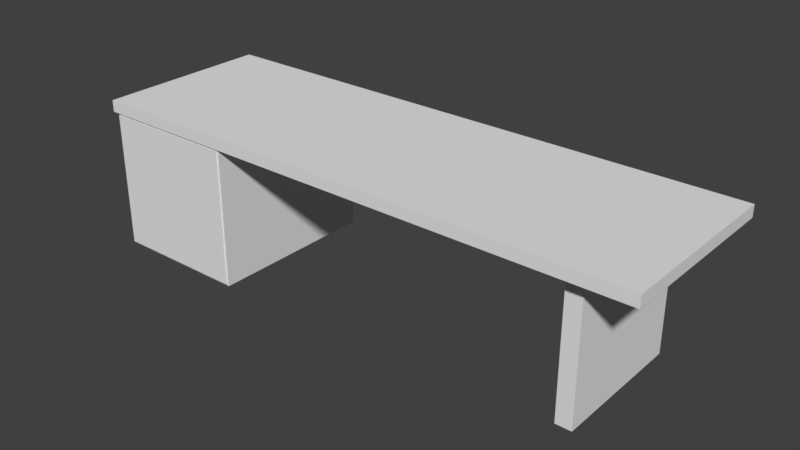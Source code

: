 # Source: workTable.blend  (saved by Blender 2.79.0; exported with 4.5.12 LTS)
import bpy
from mathutils import Matrix  # noqa: F401  (used for matrix-valued properties, if any)

bpy.ops.wm.read_factory_settings(use_empty=True)
scene = bpy.context.scene
scene.name = 'Scene'

# ---- collections
col_collection_1 = bpy.data.collections.new('Collection 1'); scene.collection.children.link(col_collection_1)

# ---- images (referenced by path relative to the original .blend; pixels are not part of the script)
import os
ASSET_DIR = os.environ.get("B2B_ASSET_DIR", "")  # directory of the original .blend (textures are referenced by path, not embedded)
HERE = os.path.dirname(os.path.abspath(__file__))  # packed textures are extracted next to this script under _unpacked/

def load_image(name, relpath, width, height, colorspace="sRGB"):
    """Load a texture the original file referenced (path relative to the .blend, or extracted next to this script)."""
    p = next((c for c in (os.path.join(HERE, relpath), os.path.join(ASSET_DIR, relpath)) if relpath and os.path.exists(c)), "")
    if p:
        img = bpy.data.images.load(p, check_existing=True)
        img.name = name
    else:  # same state as the original file: an image datablock whose file is absent (Cycles renders it pink)
        img = bpy.data.images.new(name, width, height)
        img.source = "FILE"
        img.filepath = "//" + (relpath or name)
    img.colorspace_settings.name = colorspace
    return img
img_worktable_png = load_image('workTable.png', 'workTable.png', 1024, 1024, 'sRGB')

# ---- materials (node trees are filled in below, after node groups)
mat_material = bpy.data.materials.new('Material')
mat_material.alpha_threshold = 0.0
mat_material.roughness = 0.5

# ---- material node trees
mat_material.use_nodes = True; mat_material.node_tree.nodes.clear()
_N = mat_material.node_tree.nodes; _L = mat_material.node_tree.links
n0 = _N.new('ShaderNodeOutputMaterial'); n0.name = 'Material Output'; n0.location = (300, 300)
n1 = _N.new('ShaderNodeBsdfDiffuse'); n1.name = 'Diffuse BSDF'; n1.location = (10, 300)
n2 = _N.new('ShaderNodeTexImage'); n2.name = 'Image Texture'; n2.location = (110, 100)
n2.width = 140
n2.image = img_worktable_png
n3 = _N.new('ShaderNodeDisplacement'); n3.name = 'Displacement'; n3.location = (0, 0)
n3.inputs[1].default_value = 0.0
n3.inputs[2].default_value = 0.1
_L.new(n1.outputs[0], n0.inputs[0])
_L.new(n2.outputs[1], n3.inputs[0])
_L.new(n3.outputs[0], n0.inputs[2])
n0.is_active_output = True

# ---- world
world_world = bpy.data.worlds.new('World'); scene.world = world_world
world_world.color = (0.05088, 0.05088, 0.05088)
world_world.use_sun_shadow = False
world_world.sun_shadow_jitter_overblur = 0.0
world_world.cycles.sampling_method = 'MANUAL'

# ---- meshes
me_cube = bpy.data.meshes.new('Cube')
me_cube.from_pydata([(1.5, 1.25, -1.0), (1.5, -1.25, -1.0), (-1.5, -1.25, -1.0), (-1.5, 1.25, -1.0), (1.5, 1.25, 1.0), (1.5, -1.25, 1.0), (-1.5, -1.25, 1.0), (-1.5, 1.25, 1.0), (2.384e-07, 1.25, -1.0), (-1.192e-07, -1.25, -1.0), (4.768e-07, 1.25, 1.0), (-7.153e-07, -1.25, 1.0), (1.5, 0.0, -1.0), (-1.5, 3.576e-07, -1.0), (1.5, -5.96e-07, 1.0), (-1.5, 2.384e-07, 1.0), (-1.192e-07, -2.384e-07, 1.0), (5.96e-08, 1.192e-07, -1.0), (7.743e-08, -0.5277, -1.0), (8.757e-08, 1.475e-07, -1.0), (1.21, 7.697e-08, -1.0), (1.21, -0.9945, -1.0), (1.125, -0.9945, -1.0), (1.125, 1.718e-07, -1.0), (1.21, 0.9945, -1.0), (1.125, 0.9945, -1.0), (1.125, 1.718e-07, -1.0), (1.21, 7.697e-08, -1.0), (9.771e-08, 0.5277, -1.0), (8.757e-08, 1.475e-07, -1.0), (-0.75, 1.25, -1.0), (-0.75, -1.25, -1.0), (-0.75, 1.25, 1.0), (-0.75, -1.25, 1.0), (-0.75, 0.0, 1.0), (-0.75, 1.25, -25.0), (-1.5, 1.25, -25.0), (-0.75, -1.25, -25.0), (-1.5, -1.25, -25.0), (-1.5, 3.576e-07, -25.0), (1.21, 7.697e-08, -25.0), (1.21, -0.9945, -25.0), (1.125, -0.9945, -25.0), (1.125, 1.718e-07, -25.0), (1.21, 0.9945, -25.0), (1.125, 0.9945, -25.0), (1.125, 1.718e-07, -25.0), (1.21, 7.697e-08, -25.0), (-1.525, 4.127e-07, -1.0), (-1.525, 1.25, -1.0), (-1.525, -1.25, -1.0), (-1.525, -1.25, 1.0), (-1.525, 1.25, 1.0), (-1.525, 2.935e-07, 1.0), (-0.75, -1.283, -1.0), (-1.5, -1.283, -1.0), (1.5, -1.283, -1.0), (1.5, -1.283, 1.0), (-1.5, -1.283, 1.0), (-0.75, -1.283, 1.0), (-1.192e-07, -1.283, -1.0), (-7.153e-07, -1.283, 1.0), (-1.525, -1.283, -1.0), (-1.525, -1.283, 1.0), (-0.7614, -1.25, -1.364), (-1.489, -1.25, -1.364), (-0.7614, -1.25, -24.64), (-1.489, -1.25, -24.64), (-0.7614, -1.276, -1.364), (-1.489, -1.276, -1.364), (-0.7614, -1.276, -24.64), (-1.489, -1.276, -24.64)], [(17, 13)], [(34, 15, 6, 33), (12, 14, 5, 1), (33, 6, 58, 59), (7, 3, 49, 52), (32, 30, 3, 7), (4, 0, 8, 10), (2, 31, 54, 55), (14, 16, 11, 5), (4, 10, 16, 14), (15, 7, 52, 53), (0, 4, 14, 12), (32, 7, 15, 34), (17, 9, 18, 19), (22, 23, 43, 42), (1, 9, 22, 21), (12, 1, 21, 20), (9, 17, 23, 22), (29, 8, 25, 26), (8, 0, 24, 25), (12, 27, 24, 0), (8, 17, 29, 28), (30, 8, 29, 18, 9, 31), (30, 31, 37, 35), (10, 32, 34, 16), (10, 8, 30, 32), (9, 1, 56, 60), (16, 34, 33, 11), (36, 35, 37, 38, 39), (13, 3, 36, 39), (37, 31, 64, 66), (3, 30, 35, 36), (2, 13, 39, 38), (40, 41, 42, 43), (47, 46, 45, 44), (20, 21, 41, 40), (26, 25, 45, 46), (21, 22, 42, 41), (24, 27, 47, 44), (25, 24, 44, 45), (48, 53, 52, 49), (50, 51, 53, 48), (3, 13, 48, 49), (6, 15, 53, 51), (13, 2, 50, 48), (6, 51, 63, 58), (54, 59, 58, 55), (56, 57, 61, 60), (60, 61, 59, 54), (55, 58, 63, 62), (50, 2, 55, 62), (11, 33, 59, 61), (51, 50, 62, 63), (1, 5, 57, 56), (5, 11, 61, 57), (31, 9, 60, 54), (66, 64, 68, 70), (38, 37, 66, 67), (31, 2, 65, 64), (2, 38, 67, 65), (68, 69, 71, 70), (64, 65, 69, 68), (65, 67, 71, 69), (67, 66, 70, 71)])
_uv = me_cube.uv_layers.new(name='UVMap')
_uv.uv.foreach_set('vector', [0.68, 0.6576, 0.5954, 0.6551, 0.655, 0.4929, 0.7187, 0.5522, 0.8417, 0.6579, 0.7952, 0.6543, 0.7982, 0.6276, 0.8347, 0.63, 0.7187, 0.5522, 0.655, 0.4929, 0.6578, 0.4895, 0.7207, 0.5501, 0.6421, 0.8403, 0.9117, 0.9197, 0.9103, 0.9244, 0.6387, 0.844, 0.7216, 0.7658, 0.9465, 0.8015, 0.9117, 0.9197, 0.6421, 0.8403, 0.8023, 0.6771, 0.8329, 0.6862, 0.8715, 0.7262, 0.763, 0.719, 0.9359, 0.3925, 0.9425, 0.5034, 0.9378, 0.5021, 0.9309, 0.3928, 0.7952, 0.6543, 0.7358, 0.657, 0.7577, 0.5924, 0.7982, 0.6276, 0.8023, 0.6771, 0.763, 0.719, 0.7358, 0.657, 0.7952, 0.6543, 0.5954, 0.6551, 0.6421, 0.8403, 0.6387, 0.844, 0.5916, 0.655, 0.8329, 0.6862, 0.8023, 0.6771, 0.7952, 0.6543, 0.8417, 0.6579, 0.7216, 0.7658, 0.6421, 0.8403, 0.5954, 0.6551, 0.68, 0.6576, 0.8798, 0.6444, 0.885, 0.5765, 0.8829, 0.6138, 0.8801, 0.6452, 0.0001121, 0.1373, 0.0001121, 0.1174, 0.4789, 0.1174, 0.4789, 0.1373, 0.8347, 0.63, 0.885, 0.5765, 0.8456, 0.6305, 0.8434, 0.6316, 0.8417, 0.6579, 0.8347, 0.63, 0.8434, 0.6316, 0.8485, 0.6583, 0.885, 0.5765, 0.8798, 0.6444, 0.8512, 0.6584, 0.8456, 0.6305, 0.8807, 0.6456, 0.8715, 0.7262, 0.8429, 0.6858, 0.8517, 0.6589, 0.8715, 0.7262, 0.8329, 0.6862, 0.8409, 0.6847, 0.8429, 0.6858, 0.8417, 0.6579, 0.8485, 0.6583, 0.8409, 0.6847, 0.8329, 0.6862, 0.9477, 0.388, 0.9475, 0.388, 0.9475, 0.388, 0.9477, 0.388, 0.9465, 0.8015, 0.8715, 0.7262, 0.8807, 0.6456, 0.8829, 0.6138, 0.885, 0.5765, 0.9425, 0.5034, 0.0001125, 0.5043, 0.05174, 0.5043, 0.05174, 0.9999, 0.0001121, 0.9999, 0.763, 0.719, 0.7216, 0.7658, 0.68, 0.6576, 0.7358, 0.657, 0.763, 0.719, 0.8715, 0.7262, 0.9465, 0.8015, 0.7216, 0.7658, 0.885, 0.5765, 0.8347, 0.63, 0.8343, 0.6293, 0.8835, 0.5753, 0.7358, 0.657, 0.68, 0.6576, 0.7187, 0.5522, 0.7577, 0.5924, 0.07163, 0.7544, 0.06454, 0.7545, 0.06406, 0.7309, 0.07114, 0.7308, 0.07138, 0.7426, 0.1046, 0.2347, 0.1304, 0.2347, 0.1304, 0.7303, 0.1046, 0.7303, 0.05174, 0.9999, 0.05174, 0.5043, 0.0557, 0.5076, 0.06025, 0.7274, 0.07632, 0.981, 0.06924, 0.9812, 0.06454, 0.7545, 0.07163, 0.7544, 0.07875, 0.2347, 0.1046, 0.2347, 0.1046, 0.7303, 0.07875, 0.7303, 0.4806, 0.1174, 0.4806, 0.1373, 0.4789, 0.1373, 0.4789, 0.1174, 0.4789, 0.0001135, 0.4806, 0.0001135, 0.4806, 0.01996, 0.4789, 0.01996, 0.9595, 0.1174, 0.9595, 0.1373, 0.4806, 0.1373, 0.4806, 0.1174, 0.9595, 0.0001144, 0.9595, 0.01996, 0.4806, 0.01996, 0.4806, 0.0001135, 0.482, 0.2345, 0.4803, 0.2345, 0.4789, 0.1373, 0.4806, 0.1373, 0.0001121, 0.01995, 0.0001122, 0.0001121, 0.4789, 0.0001135, 0.4789, 0.01996, 0.482, 0.1172, 0.4803, 0.1172, 0.4789, 0.01996, 0.4806, 0.01996, 0.2925, 0.6078, 0.5916, 0.655, 0.6387, 0.844, 0.2658, 0.8333, 0.3439, 0.3947, 0.6519, 0.491, 0.5916, 0.655, 0.2925, 0.6078, 0.2613, 0.8327, 0.2881, 0.607, 0.2925, 0.6078, 0.2658, 0.8333, 0.655, 0.4929, 0.5954, 0.6551, 0.5916, 0.655, 0.6519, 0.491, 0.2881, 0.607, 0.3397, 0.3936, 0.3439, 0.3947, 0.2925, 0.6078, 0.655, 0.4929, 0.6519, 0.491, 0.655, 0.4861, 0.6578, 0.4895, 0.9378, 0.5021, 0.7207, 0.5501, 0.6578, 0.4895, 0.9309, 0.3928, 0.8343, 0.6293, 0.7986, 0.6267, 0.7589, 0.5911, 0.8835, 0.5753, 0.8835, 0.5753, 0.7589, 0.5911, 0.7207, 0.5501, 0.9378, 0.5021, 0.9309, 0.3928, 0.6578, 0.4895, 0.655, 0.4861, 0.9292, 0.388, 0.3439, 0.3947, 0.3397, 0.3936, 0.3413, 0.388, 0.3454, 0.3892, 0.7577, 0.5924, 0.7187, 0.5522, 0.7207, 0.5501, 0.7589, 0.5911, 0.6519, 0.491, 0.3439, 0.3947, 0.3454, 0.3892, 0.655, 0.4861, 0.8347, 0.63, 0.7982, 0.6276, 0.7986, 0.6267, 0.8343, 0.6293, 0.7982, 0.6276, 0.7577, 0.5924, 0.7589, 0.5911, 0.7986, 0.6267, 0.9425, 0.5034, 0.885, 0.5765, 0.8835, 0.5753, 0.9378, 0.5021, 0.06025, 0.7274, 0.0557, 0.5076, 0.05954, 0.5075, 0.06409, 0.7273, 0.07114, 0.7308, 0.06406, 0.7309, 0.06409, 0.7275, 0.07096, 0.7274, 0.05935, 0.5038, 0.06643, 0.5037, 0.0664, 0.5071, 0.05953, 0.5073, 0.07875, 0.2347, 0.07875, 0.7303, 0.07479, 0.727, 0.07024, 0.5073, 0.05954, 0.5075, 0.0664, 0.5074, 0.07095, 0.7271, 0.06409, 0.7273, 0.05953, 0.5073, 0.0664, 0.5071, 0.0664, 0.5074, 0.05954, 0.5075, 0.07024, 0.5073, 0.07479, 0.727, 0.07095, 0.7271, 0.0664, 0.5074, 0.07096, 0.7274, 0.06409, 0.7275, 0.06409, 0.7273, 0.07095, 0.7271])
me_cube.materials.append(mat_material)
me_cube.use_remesh_preserve_volume = False
me_cube.use_remesh_preserve_attributes = False
me_cube.use_mirror_vertex_groups = False
me_cube.update()

# ---- objects
ob_cube = bpy.data.objects.new('Cube', me_cube)

# ---- transforms, parenting, visibility, modifiers, constraints
ob_cube.location = (0.0, 0.0, 0.0)
ob_cube.scale = (8.0, 3.0, 0.25)
ob_cube.lock_rotations_4d = False
ob_cube.empty_display_type = 'ARROWS'
ob_cube.lineart.crease_threshold = 0.0

# ---- collection membership
col_collection_1.objects.link(ob_cube)

# ---- scene / render settings (as saved in the file)
scene.frame_start = 1; scene.frame_end = 250; scene.frame_set(1)
scene.render.engine = 'CYCLES'
scene.render.resolution_percentage = 50
scene.render.dither_intensity = 0.0
scene.cycles.use_denoising = False
scene.cycles.samples = 128
scene.cycles.sampling_pattern = 'TABULATED_SOBOL'
scene.cycles.use_adaptive_sampling = False
scene.cycles.use_light_tree = False
scene.cycles.blur_glossy = 0.0
scene.cycles.sample_clamp_indirect = 0.0
scene.view_settings.view_transform = 'Standard'
bpy.context.view_layer.update()

# ---- added for rendering (the .blend has no active camera and no usable light): camera, sun
cam_auto = bpy.data.cameras.new('AutoCamera')
cam_auto.lens = 50.0
cam_auto.sensor_width = 36.0
cam_auto.clip_end = 1000.0
ob_auto_camera = bpy.data.objects.new('AutoCamera', cam_auto)
scene.collection.objects.link(ob_auto_camera)
ob_auto_camera.location = (24.1269, -29.1223, 16.3816)
ob_auto_camera.rotation_euler = (1.09748, -7.21219e-08, 0.694738)
scene.camera = ob_auto_camera
light_auto_sun = bpy.data.lights.new('AutoSun', 'SUN')
light_auto_sun.energy = 3.0
light_auto_sun.angle = 0.0523599
ob_auto_sun = bpy.data.objects.new('AutoSun', light_auto_sun)
scene.collection.objects.link(ob_auto_sun)
ob_auto_sun.rotation_euler = (0.872665, 0.174533, 0.523599)
bpy.context.view_layer.update()
